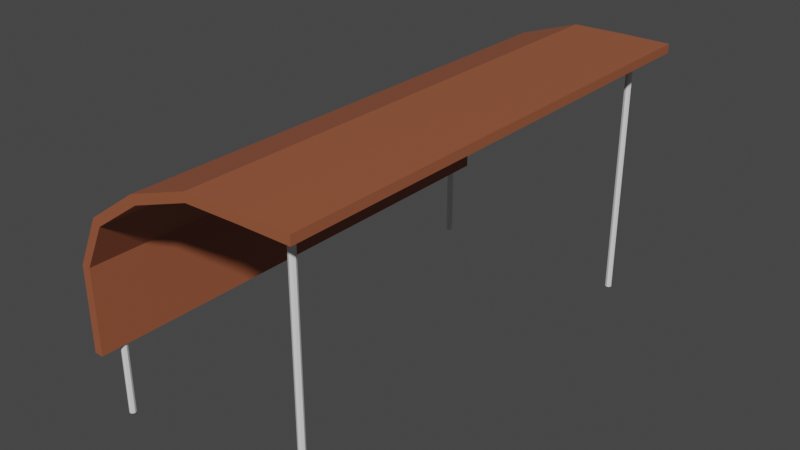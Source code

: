 # Source: Durak.blend  (saved by Blender 2.91.10; exported with 4.5.12 LTS)
import bpy
from mathutils import Matrix  # noqa: F401  (used for matrix-valued properties, if any)

bpy.ops.wm.read_factory_settings(use_empty=True)
scene = bpy.context.scene
scene.name = 'Scene'

# ---- collections
col_collection = bpy.data.collections.new('Collection'); scene.collection.children.link(col_collection)

# ---- materials (node trees are filled in below, after node groups)
mat_direk = bpy.data.materials.new('Direk')
mat_direk.use_transparent_shadow = False
mat_durak__at = bpy.data.materials.new('Durak Çatı')
mat_durak__at.use_transparent_shadow = False

# ---- material node trees
mat_direk.use_nodes = True; mat_direk.node_tree.nodes.clear()
_N = mat_direk.node_tree.nodes; _L = mat_direk.node_tree.links
n0 = _N.new('ShaderNodeBsdfPrincipled'); n0.name = 'Principled BSDF'; n0.location = (10, 300)
n0.distribution = 'GGX'
n0.subsurface_method = 'BURLEY'
n0.inputs[0].default_value = (0.8055, 0.8055, 0.8055, 1.0)
n0.inputs[3].default_value = 1.45
n0.inputs[27].default_value = (0.0, 0.0, 0.0, 1.0)
n0.inputs[28].default_value = 1.0
n1 = _N.new('ShaderNodeOutputMaterial'); n1.name = 'Material Output'; n1.location = (300, 300)
_L.new(n0.outputs[0], n1.inputs[0])
n1.is_active_output = True
mat_durak__at.use_nodes = True; mat_durak__at.node_tree.nodes.clear()
_N = mat_durak__at.node_tree.nodes; _L = mat_durak__at.node_tree.links
n0 = _N.new('ShaderNodeBsdfPrincipled'); n0.name = 'Principled BSDF'; n0.location = (10, 300)
n0.distribution = 'GGX'
n0.subsurface_method = 'BURLEY'
n0.inputs[0].default_value = (0.3299, 0.09878, 0.0456, 1.0)
n0.inputs[3].default_value = 1.45
n0.inputs[27].default_value = (0.0, 0.0, 0.0, 1.0)
n0.inputs[28].default_value = 1.0
n1 = _N.new('ShaderNodeOutputMaterial'); n1.name = 'Material Output'; n1.location = (300, 300)
_L.new(n0.outputs[0], n1.inputs[0])
n1.is_active_output = True

# ---- world
world_world = bpy.data.worlds.new('World'); scene.world = world_world
world_world.use_nodes = True; world_world.node_tree.nodes.clear()
_N = world_world.node_tree.nodes; _L = world_world.node_tree.links
n0 = _N.new('ShaderNodeOutputWorld'); n0.name = 'World Output'; n0.location = (300, 300)
n1 = _N.new('ShaderNodeBackground'); n1.name = 'Background'; n1.location = (10, 300)
n1.inputs[0].default_value = (0.05088, 0.05088, 0.05088, 1.0)
_L.new(n1.outputs[0], n0.inputs[0])
n0.is_active_output = True
world_world.color = (0.05088, 0.05088, 0.05088)
world_world.use_sun_shadow = False
world_world.sun_shadow_jitter_overblur = 0.0

# ---- meshes
me_plane = bpy.data.meshes.new('Plane')
me_plane.from_pydata([(0.8, -2.0, 2.025), (0.8, -2.0, 2.095), (0.8, 2.0, 2.095), (0.8, 2.0, 2.025), (-0.8263, -2.0, 0.5783), (-0.8263, 2.0, 0.5783), (-0.8985, 2.0, 0.5784), (-0.8985, -2.0, 0.5784), (0.6, -2.0, 2.025), (0.1903, -2.0, 2.018), (-0.2673, -2.0, 1.859), (-0.6528, -2.0, 1.594), (-0.6528, 2.0, 1.594), (-0.2673, 2.0, 1.859), (0.1903, 2.0, 2.018), (0.6, 2.0, 2.025), (-0.7065, 2.0, 1.639), (-0.2968, 2.0, 1.923), (0.1903, 2.0, 2.088), (0.6, 2.0, 2.095), (0.6, -2.0, 2.095), (0.1903, -2.0, 2.088), (-0.2968, -2.0, 1.923), (-0.7065, -2.0, 1.639), (-0.8974, -2.0, 1.244), (1.0, -2.0, 2.095), (-0.8974, 2.0, 1.244), (1.0, 2.0, 2.095), (1.0, 2.0, 2.025), (-0.8274, 2.0, 1.244), (1.0, -2.0, 2.025), (-0.8274, -2.0, 1.244), (0.8, -1.774, 2.025), (0.7815, -1.782, 2.025), (0.7739, -1.8, 2.025), (0.7815, -1.818, 2.025), (0.8, -1.826, 2.025), (0.8185, -1.818, 2.025), (0.8261, -1.8, 2.025), (0.8185, -1.782, 2.025), (0.8, -1.774, 0.02513), (0.7815, -1.782, 0.02513), (0.7739, -1.8, 0.02513), (0.7815, -1.818, 0.02513), (0.8, -1.826, 0.02513), (0.8185, -1.818, 0.02513), (0.8261, -1.8, 0.02513), (0.8185, -1.782, 0.02513), (0.8, 1.826, 2.025), (0.7815, 1.818, 2.025), (0.7739, 1.8, 2.025), (0.7815, 1.782, 2.025), (0.8, 1.774, 2.025), (0.8185, 1.782, 2.025), (0.8261, 1.8, 2.025), (0.8185, 1.818, 2.025), (0.8, 1.826, 0.02513), (0.7815, 1.818, 0.02513), (0.7739, 1.8, 0.02513), (0.7815, 1.782, 0.02513), (0.8, 1.774, 0.02513), (0.8185, 1.782, 0.02513), (0.8261, 1.8, 0.02513), (0.8185, 1.818, 0.02513), (-0.8618, -1.774, 0.7703), (-0.8802, -1.782, 0.7703), (-0.8879, -1.8, 0.7703), (-0.8802, -1.818, 0.7703), (-0.8618, -1.826, 0.7703), (-0.8433, -1.818, 0.7703), (-0.8357, -1.8, 0.7703), (-0.8433, -1.782, 0.7703), (-0.8618, -1.774, 0.006059), (-0.8802, -1.782, 0.006059), (-0.8879, -1.8, 0.006059), (-0.8802, -1.818, 0.006059), (-0.8618, -1.826, 0.006059), (-0.8433, -1.818, 0.006059), (-0.8357, -1.8, 0.006059), (-0.8433, -1.782, 0.006059), (-0.8618, 1.826, 0.7703), (-0.8802, 1.818, 0.7703), (-0.8879, 1.8, 0.7703), (-0.8802, 1.782, 0.7703), (-0.8618, 1.774, 0.7703), (-0.8433, 1.782, 0.7703), (-0.8357, 1.8, 0.7703), (-0.8433, 1.818, 0.7703), (-0.8618, 1.826, 0.006059), (-0.8802, 1.818, 0.006059), (-0.8879, 1.8, 0.006059), (-0.8802, 1.782, 0.006059), (-0.8618, 1.774, 0.006059), (-0.8433, 1.782, 0.006059), (-0.8357, 1.8, 0.006059), (-0.8433, 1.818, 0.006059)], [], [(28, 3, 2, 27), (8, 0, 1, 20), (20, 1, 2, 19), (8, 15, 3, 0), (26, 29, 5, 6), (24, 26, 6, 7), (31, 24, 7, 4), (5, 4, 7, 6), (13, 12, 16, 17), (14, 13, 17, 18), (15, 14, 18, 19), (3, 15, 19, 2), (9, 8, 20, 21), (10, 9, 21, 22), (11, 10, 22, 23), (31, 11, 23, 24), (21, 20, 19, 18), (22, 21, 18, 17), (23, 22, 17, 16), (24, 23, 16, 26), (9, 14, 15, 8), (10, 13, 14, 9), (11, 12, 13, 10), (31, 29, 12, 11), (12, 29, 26, 16), (0, 30, 25, 1), (30, 28, 27, 25), (29, 31, 4, 5), (1, 25, 27, 2), (0, 3, 28, 30), (32, 39, 47, 40), (38, 37, 45, 46), (36, 35, 43, 44), (34, 33, 41, 42), (39, 38, 46, 47), (37, 36, 44, 45), (35, 34, 42, 43), (33, 32, 40, 41), (54, 53, 61, 62), (52, 51, 59, 60), (50, 49, 57, 58), (55, 54, 62, 63), (53, 52, 60, 61), (51, 50, 58, 59), (49, 48, 56, 57), (48, 55, 63, 56), (64, 71, 79, 72), (70, 69, 77, 78), (68, 67, 75, 76), (66, 65, 73, 74), (71, 70, 78, 79), (69, 68, 76, 77), (67, 66, 74, 75), (65, 64, 72, 73), (86, 85, 93, 94), (84, 83, 91, 92), (82, 81, 89, 90), (87, 86, 94, 95), (85, 84, 92, 93), (83, 82, 90, 91), (81, 80, 88, 89), (80, 87, 95, 88)])
me_plane.polygons.foreach_set('material_index', [1, 1, 1, 1, 1, 1, 1, 1, 1, 1, 1, 1, 1, 1, 1, 1, 1, 1, 1, 1, 1, 1, 1, 1, 1, 1, 1, 1, 1, 1, 0, 0, 0, 0, 0, 0, 0, 0, 0, 0, 0, 0, 0, 0, 0, 0, 0, 0, 0, 0, 0, 0, 0, 0, 0, 0, 0, 0, 0, 0, 0, 0])
_uv = me_plane.uv_layers.new(name='UVMap')
_uv.uv.foreach_set('vector', [1.0, 1.0, 0.9, 1.0, 0.9, 1.0, 1.0, 1.0, 0.8, 0.0, 0.9, 0.0, 0.9, 0.0, 0.8, 0.0, 0.8, 0.0, 0.9, 0.0, 0.9, 1.0, 0.8, 1.0, 0.8, 0.0, 0.8, 1.0, 0.9, 1.0, 0.9, 0.0, 0.0, 1.0, 0.0, 1.0, 0.0, 1.0, 0.0, 1.0, 0.0, 0.0, 0.0, 1.0, 0.0, 1.0, 0.0, 0.0, 0.0, 0.0, 0.0, 0.0, 0.0, 0.0, 0.0, 0.0, 0.0, 1.0, 0.0, 0.0, 0.0, 0.0, 0.0, 1.0, 0.4, 1.0, 0.2, 1.0, 0.2, 1.0, 0.4, 1.0, 0.6, 1.0, 0.4, 1.0, 0.4, 1.0, 0.6, 1.0, 0.8, 1.0, 0.6, 1.0, 0.6, 1.0, 0.8, 1.0, 0.9, 1.0, 0.8, 1.0, 0.8, 1.0, 0.9, 1.0, 0.6, 0.0, 0.8, 0.0, 0.8, 0.0, 0.6, 0.0, 0.4, 0.0, 0.6, 0.0, 0.6, 0.0, 0.4, 0.0, 0.2, 0.0, 0.4, 0.0, 0.4, 0.0, 0.2, 0.0, 0.0, 0.0, 0.2, 0.0, 0.2, 0.0, 0.0, 0.0, 0.6, 0.0, 0.8, 0.0, 0.8, 1.0, 0.6, 1.0, 0.4, 0.0, 0.6, 0.0, 0.6, 1.0, 0.4, 1.0, 0.2, 0.0, 0.4, 0.0, 0.4, 1.0, 0.2, 1.0, 0.0, 0.0, 0.2, 0.0, 0.2, 1.0, 0.0, 1.0, 0.6, 0.0, 0.6, 1.0, 0.8, 1.0, 0.8, 0.0, 0.4, 0.0, 0.4, 1.0, 0.6, 1.0, 0.6, 0.0, 0.2, 0.0, 0.2, 1.0, 0.4, 1.0, 0.4, 0.0, 0.0, 0.0, 0.0, 1.0, 0.2, 1.0, 0.2, 0.0, 0.2, 1.0, 0.0, 1.0, 0.0, 1.0, 0.2, 1.0, 0.9, 0.0, 1.0, 0.0, 1.0, 0.0, 0.9, 0.0, 1.0, 0.0, 1.0, 1.0, 1.0, 1.0, 1.0, 0.0, 0.0, 1.0, 0.0, 0.0, 0.0, 0.0, 0.0, 1.0, 0.9, 0.0, 1.0, 0.0, 1.0, 1.0, 0.9, 1.0, 0.9, 0.0, 0.9, 1.0, 1.0, 1.0, 1.0, 0.0, 0.0, 0.0, 0.0, 0.0, 0.0, 0.0, 0.0, 0.0, 0.0, 0.0, 0.0, 0.0, 0.0, 0.0, 0.0, 0.0, 0.0, 0.0, 0.0, 0.0, 0.0, 0.0, 0.0, 0.0, 0.0, 0.0, 0.0, 0.0, 0.0, 0.0, 0.0, 0.0, 0.0, 0.0, 0.0, 0.0, 0.0, 0.0, 0.0, 0.0, 0.0, 0.0, 0.0, 0.0, 0.0, 0.0, 0.0, 0.0, 0.0, 0.0, 0.0, 0.0, 0.0, 0.0, 0.0, 0.0, 0.0, 0.0, 0.0, 0.0, 0.0, 0.0, 0.0, 0.0, 0.0, 0.0, 0.0, 0.0, 0.0, 0.0, 0.0, 0.0, 0.0, 0.0, 0.0, 0.0, 0.0, 0.0, 0.0, 0.0, 0.0, 0.0, 0.0, 0.0, 0.0, 0.0, 0.0, 0.0, 0.0, 0.0, 0.0, 0.0, 0.0, 0.0, 0.0, 0.0, 0.0, 0.0, 0.0, 0.0, 0.0, 0.0, 0.0, 0.0, 0.0, 0.0, 0.0, 0.0, 0.0, 0.0, 0.0, 0.0, 0.0, 0.0, 0.0, 0.0, 0.0, 0.0, 0.0, 0.0, 0.0, 0.0, 0.0, 0.0, 0.0, 0.0, 0.0, 0.0, 0.0, 0.0, 0.0, 0.0, 0.0, 0.0, 0.0, 0.0, 0.0, 0.0, 0.0, 0.0, 0.0, 0.0, 0.0, 0.0, 0.0, 0.0, 0.0, 0.0, 0.0, 0.0, 0.0, 0.0, 0.0, 0.0, 0.0, 0.0, 0.0, 0.0, 0.0, 0.0, 0.0, 0.0, 0.0, 0.0, 0.0, 0.0, 0.0, 0.0, 0.0, 0.0, 0.0, 0.0, 0.0, 0.0, 0.0, 0.0, 0.0, 0.0, 0.0, 0.0, 0.0, 0.0, 0.0, 0.0, 0.0, 0.0, 0.0, 0.0, 0.0, 0.0, 0.0, 0.0, 0.0, 0.0, 0.0, 0.0, 0.0, 0.0, 0.0, 0.0, 0.0, 0.0, 0.0, 0.0, 0.0, 0.0, 0.0, 0.0, 0.0, 0.0, 0.0, 0.0, 0.0, 0.0, 0.0, 0.0, 0.0, 0.0, 0.0, 0.0, 0.0, 0.0, 0.0, 0.0, 0.0, 0.0, 0.0, 0.0, 0.0, 0.0, 0.0, 0.0, 0.0, 0.0, 0.0, 0.0, 0.0, 0.0, 0.0, 0.0, 0.0, 0.0, 0.0, 0.0, 0.0, 0.0, 0.0, 0.0, 0.0, 0.0, 0.0, 0.0, 0.0, 0.0, 0.0, 0.0])
me_plane.materials.append(mat_direk)
me_plane.materials.append(mat_durak__at)
me_plane.use_remesh_fix_poles = True
me_plane.use_remesh_preserve_attributes = False
me_plane.use_mirror_vertex_groups = False
me_plane.update()

# ---- objects
ob_plane = bpy.data.objects.new('Plane', me_plane)

# ---- transforms, parenting, visibility, modifiers, constraints
ob_plane.location = (0.0, 0.0, 0.0)
ob_plane.lineart.crease_threshold = 0.0

# ---- collection membership
col_collection.objects.link(ob_plane)

# ---- scene / render settings (as saved in the file)
scene.frame_start = 1; scene.frame_end = 250; scene.frame_set(1)
scene.render.engine = 'BLENDER_EEVEE_NEXT'
scene.cycles.use_denoising = False
scene.cycles.samples = 128
scene.cycles.sampling_pattern = 'TABULATED_SOBOL'
scene.cycles.use_adaptive_sampling = False
scene.cycles.use_light_tree = False
scene.view_settings.view_transform = 'Filmic'
bpy.context.view_layer.update()

# ---- added for rendering (the .blend has no active camera and no usable light): camera, sun
cam_auto = bpy.data.cameras.new('AutoCamera')
cam_auto.lens = 50.0
cam_auto.sensor_width = 36.0
cam_auto.clip_end = 1000.0
ob_auto_camera = bpy.data.objects.new('AutoCamera', cam_auto)
scene.collection.objects.link(ob_auto_camera)
ob_auto_camera.location = (4.58043, -5.43564, 4.67435)
ob_auto_camera.rotation_euler = (1.09748, -7.21219e-08, 0.694738)
scene.camera = ob_auto_camera
light_auto_sun = bpy.data.lights.new('AutoSun', 'SUN')
light_auto_sun.energy = 3.0
light_auto_sun.angle = 0.0523599
ob_auto_sun = bpy.data.objects.new('AutoSun', light_auto_sun)
scene.collection.objects.link(ob_auto_sun)
ob_auto_sun.rotation_euler = (0.872665, 0.174533, 0.523599)
bpy.context.view_layer.update()
